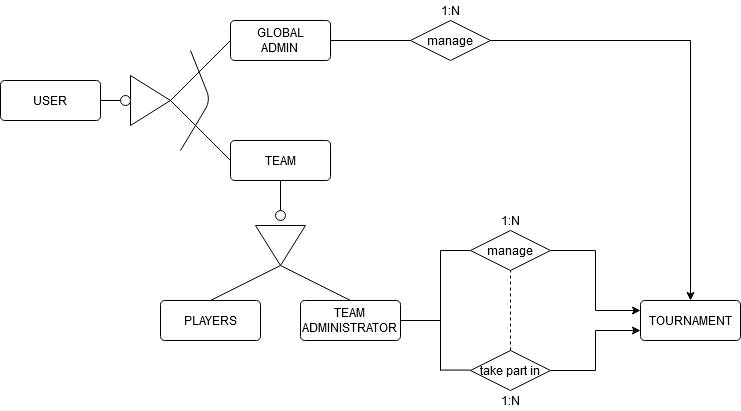

The diagram above was exported from draw.io. Its source (the exported page's mxGraphModel, read from the mxfile embedded in the PNG):
<mxGraphModel dx="1408" dy="755" grid="1" gridSize="10" guides="1" tooltips="1" connect="1" arrows="1" fold="1" page="1" pageScale="1" pageWidth="827" pageHeight="1169" math="0" shadow="0">
  <root>
    <mxCell id="WIyWlLk6GJQsqaUBKTNV-0" />
    <mxCell id="WIyWlLk6GJQsqaUBKTNV-1" parent="WIyWlLk6GJQsqaUBKTNV-0" />
    <mxCell id="pdMrOdwk5V7GJYS47dRC-0" value="USER" style="rounded=1;arcSize=10;whiteSpace=wrap;html=1;align=center;" parent="WIyWlLk6GJQsqaUBKTNV-1" vertex="1">
      <mxGeometry x="130" y="180" width="100" height="40" as="geometry" />
    </mxCell>
    <mxCell id="pdMrOdwk5V7GJYS47dRC-1" value="&lt;div&gt;GLOBAL&lt;/div&gt;&lt;div&gt;ADMIN&lt;br&gt;&lt;/div&gt;" style="rounded=1;arcSize=10;whiteSpace=wrap;html=1;align=center;" parent="WIyWlLk6GJQsqaUBKTNV-1" vertex="1">
      <mxGeometry x="360" y="120" width="100" height="40" as="geometry" />
    </mxCell>
    <mxCell id="pdMrOdwk5V7GJYS47dRC-2" value="TEAM" style="rounded=1;arcSize=10;whiteSpace=wrap;html=1;align=center;" parent="WIyWlLk6GJQsqaUBKTNV-1" vertex="1">
      <mxGeometry x="360" y="240" width="100" height="40" as="geometry" />
    </mxCell>
    <mxCell id="pdMrOdwk5V7GJYS47dRC-3" value="" style="triangle;whiteSpace=wrap;html=1;" parent="WIyWlLk6GJQsqaUBKTNV-1" vertex="1">
      <mxGeometry x="260" y="175" width="40" height="50" as="geometry" />
    </mxCell>
    <mxCell id="pdMrOdwk5V7GJYS47dRC-4" value="" style="endArrow=none;html=1;entryX=1;entryY=0.5;entryDx=0;entryDy=0;exitX=0;exitY=0.5;exitDx=0;exitDy=0;" parent="WIyWlLk6GJQsqaUBKTNV-1" source="pdMrOdwk5V7GJYS47dRC-1" target="pdMrOdwk5V7GJYS47dRC-3" edge="1">
      <mxGeometry width="50" height="50" relative="1" as="geometry">
        <mxPoint x="130" y="360" as="sourcePoint" />
        <mxPoint x="180" y="310" as="targetPoint" />
      </mxGeometry>
    </mxCell>
    <mxCell id="pdMrOdwk5V7GJYS47dRC-5" value="" style="endArrow=none;html=1;entryX=1;entryY=0.5;entryDx=0;entryDy=0;exitX=0;exitY=0.5;exitDx=0;exitDy=0;" parent="WIyWlLk6GJQsqaUBKTNV-1" source="pdMrOdwk5V7GJYS47dRC-2" target="pdMrOdwk5V7GJYS47dRC-3" edge="1">
      <mxGeometry width="50" height="50" relative="1" as="geometry">
        <mxPoint x="370" y="150" as="sourcePoint" />
        <mxPoint x="310" y="210" as="targetPoint" />
      </mxGeometry>
    </mxCell>
    <mxCell id="pdMrOdwk5V7GJYS47dRC-7" value="" style="endArrow=none;html=1;exitX=1;exitY=0.5;exitDx=0;exitDy=0;entryX=0;entryY=0.5;entryDx=0;entryDy=0;" parent="WIyWlLk6GJQsqaUBKTNV-1" source="pdMrOdwk5V7GJYS47dRC-0" target="pdMrOdwk5V7GJYS47dRC-8" edge="1">
      <mxGeometry width="50" height="50" relative="1" as="geometry">
        <mxPoint x="180" y="340" as="sourcePoint" />
        <mxPoint x="190" y="300" as="targetPoint" />
      </mxGeometry>
    </mxCell>
    <mxCell id="pdMrOdwk5V7GJYS47dRC-8" value="" style="ellipse;whiteSpace=wrap;html=1;aspect=fixed;" parent="WIyWlLk6GJQsqaUBKTNV-1" vertex="1">
      <mxGeometry x="250" y="195" width="10" height="10" as="geometry" />
    </mxCell>
    <mxCell id="pdMrOdwk5V7GJYS47dRC-10" value="" style="endArrow=none;html=1;" parent="WIyWlLk6GJQsqaUBKTNV-1" edge="1">
      <mxGeometry width="50" height="50" relative="1" as="geometry">
        <mxPoint x="310" y="250" as="sourcePoint" />
        <mxPoint x="320" y="150" as="targetPoint" />
        <Array as="points">
          <mxPoint x="340" y="200" />
        </Array>
      </mxGeometry>
    </mxCell>
    <mxCell id="pdMrOdwk5V7GJYS47dRC-11" value="TOURNAMENT" style="rounded=1;arcSize=10;whiteSpace=wrap;html=1;align=center;" parent="WIyWlLk6GJQsqaUBKTNV-1" vertex="1">
      <mxGeometry x="770" y="400" width="100" height="40" as="geometry" />
    </mxCell>
    <mxCell id="pdMrOdwk5V7GJYS47dRC-14" style="edgeStyle=orthogonalEdgeStyle;rounded=0;orthogonalLoop=1;jettySize=auto;html=1;exitX=1;exitY=0.5;exitDx=0;exitDy=0;entryX=0.5;entryY=0;entryDx=0;entryDy=0;" parent="WIyWlLk6GJQsqaUBKTNV-1" source="pdMrOdwk5V7GJYS47dRC-12" target="pdMrOdwk5V7GJYS47dRC-11" edge="1">
      <mxGeometry relative="1" as="geometry" />
    </mxCell>
    <mxCell id="pdMrOdwk5V7GJYS47dRC-12" value="manage" style="rhombus;whiteSpace=wrap;html=1;" parent="WIyWlLk6GJQsqaUBKTNV-1" vertex="1">
      <mxGeometry x="540" y="120" width="80" height="40" as="geometry" />
    </mxCell>
    <mxCell id="pdMrOdwk5V7GJYS47dRC-15" value="" style="endArrow=none;html=1;exitX=1;exitY=0.5;exitDx=0;exitDy=0;entryX=0;entryY=0.5;entryDx=0;entryDy=0;" parent="WIyWlLk6GJQsqaUBKTNV-1" source="pdMrOdwk5V7GJYS47dRC-1" target="pdMrOdwk5V7GJYS47dRC-12" edge="1">
      <mxGeometry width="50" height="50" relative="1" as="geometry">
        <mxPoint x="490" y="210" as="sourcePoint" />
        <mxPoint x="540" y="160" as="targetPoint" />
      </mxGeometry>
    </mxCell>
    <mxCell id="pdMrOdwk5V7GJYS47dRC-16" value="1:N" style="text;html=1;strokeColor=none;fillColor=none;align=center;verticalAlign=middle;whiteSpace=wrap;rounded=0;" parent="WIyWlLk6GJQsqaUBKTNV-1" vertex="1">
      <mxGeometry x="560" y="100" width="40" height="20" as="geometry" />
    </mxCell>
    <mxCell id="pdMrOdwk5V7GJYS47dRC-30" value="" style="triangle;whiteSpace=wrap;html=1;rotation=90;" parent="WIyWlLk6GJQsqaUBKTNV-1" vertex="1">
      <mxGeometry x="390" y="320" width="40" height="50" as="geometry" />
    </mxCell>
    <mxCell id="pdMrOdwk5V7GJYS47dRC-31" value="" style="endArrow=none;html=1;entryX=0.5;entryY=1;entryDx=0;entryDy=0;exitX=0.5;exitY=0;exitDx=0;exitDy=0;" parent="WIyWlLk6GJQsqaUBKTNV-1" source="pdMrOdwk5V7GJYS47dRC-36" target="pdMrOdwk5V7GJYS47dRC-2" edge="1">
      <mxGeometry width="50" height="50" relative="1" as="geometry">
        <mxPoint x="400" y="300" as="sourcePoint" />
        <mxPoint x="440" y="280" as="targetPoint" />
      </mxGeometry>
    </mxCell>
    <mxCell id="pdMrOdwk5V7GJYS47dRC-32" value="PLAYERS" style="rounded=1;arcSize=10;whiteSpace=wrap;html=1;align=center;" parent="WIyWlLk6GJQsqaUBKTNV-1" vertex="1">
      <mxGeometry x="290" y="400" width="100" height="40" as="geometry" />
    </mxCell>
    <mxCell id="pdMrOdwk5V7GJYS47dRC-33" value="&lt;div&gt;TEAM&lt;/div&gt;&lt;div&gt;ADMINISTRATOR&lt;br&gt;&lt;/div&gt;" style="rounded=1;arcSize=10;whiteSpace=wrap;html=1;align=center;" parent="WIyWlLk6GJQsqaUBKTNV-1" vertex="1">
      <mxGeometry x="430" y="400" width="100" height="40" as="geometry" />
    </mxCell>
    <mxCell id="pdMrOdwk5V7GJYS47dRC-34" value="" style="endArrow=none;html=1;entryX=1;entryY=0.5;entryDx=0;entryDy=0;exitX=0.5;exitY=0;exitDx=0;exitDy=0;" parent="WIyWlLk6GJQsqaUBKTNV-1" source="pdMrOdwk5V7GJYS47dRC-32" target="pdMrOdwk5V7GJYS47dRC-30" edge="1">
      <mxGeometry width="50" height="50" relative="1" as="geometry">
        <mxPoint x="340" y="550" as="sourcePoint" />
        <mxPoint x="390" y="500" as="targetPoint" />
      </mxGeometry>
    </mxCell>
    <mxCell id="pdMrOdwk5V7GJYS47dRC-35" value="" style="endArrow=none;html=1;entryX=1;entryY=0.5;entryDx=0;entryDy=0;exitX=0.5;exitY=0;exitDx=0;exitDy=0;" parent="WIyWlLk6GJQsqaUBKTNV-1" source="pdMrOdwk5V7GJYS47dRC-33" target="pdMrOdwk5V7GJYS47dRC-30" edge="1">
      <mxGeometry width="50" height="50" relative="1" as="geometry">
        <mxPoint x="350" y="410" as="sourcePoint" />
        <mxPoint x="420" y="375" as="targetPoint" />
      </mxGeometry>
    </mxCell>
    <mxCell id="pdMrOdwk5V7GJYS47dRC-36" value="" style="ellipse;whiteSpace=wrap;html=1;aspect=fixed;" parent="WIyWlLk6GJQsqaUBKTNV-1" vertex="1">
      <mxGeometry x="405" y="310" width="10" height="10" as="geometry" />
    </mxCell>
    <mxCell id="pdMrOdwk5V7GJYS47dRC-56" style="edgeStyle=orthogonalEdgeStyle;rounded=0;jumpSize=15;orthogonalLoop=1;jettySize=auto;html=1;exitX=1;exitY=0.5;exitDx=0;exitDy=0;entryX=0;entryY=0.75;entryDx=0;entryDy=0;startSize=7;strokeColor=#000000;" parent="WIyWlLk6GJQsqaUBKTNV-1" source="pdMrOdwk5V7GJYS47dRC-40" target="pdMrOdwk5V7GJYS47dRC-11" edge="1">
      <mxGeometry relative="1" as="geometry" />
    </mxCell>
    <mxCell id="pdMrOdwk5V7GJYS47dRC-40" value="take part in" style="rhombus;whiteSpace=wrap;html=1;" parent="WIyWlLk6GJQsqaUBKTNV-1" vertex="1">
      <mxGeometry x="600" y="450" width="80" height="40" as="geometry" />
    </mxCell>
    <mxCell id="pdMrOdwk5V7GJYS47dRC-55" style="edgeStyle=orthogonalEdgeStyle;rounded=0;jumpSize=15;orthogonalLoop=1;jettySize=auto;html=1;exitX=1;exitY=0.5;exitDx=0;exitDy=0;entryX=0;entryY=0.25;entryDx=0;entryDy=0;startSize=7;strokeColor=#000000;" parent="WIyWlLk6GJQsqaUBKTNV-1" source="pdMrOdwk5V7GJYS47dRC-41" target="pdMrOdwk5V7GJYS47dRC-11" edge="1">
      <mxGeometry relative="1" as="geometry" />
    </mxCell>
    <mxCell id="pdMrOdwk5V7GJYS47dRC-41" value="manage" style="rhombus;whiteSpace=wrap;html=1;" parent="WIyWlLk6GJQsqaUBKTNV-1" vertex="1">
      <mxGeometry x="600" y="330" width="80" height="40" as="geometry" />
    </mxCell>
    <mxCell id="pdMrOdwk5V7GJYS47dRC-45" value="" style="endArrow=none;html=1;rounded=0;exitX=1;exitY=0.5;exitDx=0;exitDy=0;entryX=0;entryY=0.5;entryDx=0;entryDy=0;startSize=7;jumpSize=15;strokeColor=#000000;" parent="WIyWlLk6GJQsqaUBKTNV-1" source="pdMrOdwk5V7GJYS47dRC-33" target="pdMrOdwk5V7GJYS47dRC-41" edge="1">
      <mxGeometry relative="1" as="geometry">
        <mxPoint x="510" y="460" as="sourcePoint" />
        <mxPoint x="670" y="460" as="targetPoint" />
        <Array as="points">
          <mxPoint x="570" y="420" />
          <mxPoint x="570" y="470" />
          <mxPoint x="570" y="350" />
        </Array>
      </mxGeometry>
    </mxCell>
    <mxCell id="pdMrOdwk5V7GJYS47dRC-46" value="" style="endArrow=none;html=1;rounded=0;" parent="WIyWlLk6GJQsqaUBKTNV-1" edge="1">
      <mxGeometry relative="1" as="geometry">
        <mxPoint x="570" y="469.58" as="sourcePoint" />
        <mxPoint x="600" y="469.58" as="targetPoint" />
      </mxGeometry>
    </mxCell>
    <mxCell id="pdMrOdwk5V7GJYS47dRC-47" value="" style="endArrow=none;dashed=1;html=1;strokeColor=#000000;entryX=0.5;entryY=1;entryDx=0;entryDy=0;exitX=0.5;exitY=0;exitDx=0;exitDy=0;" parent="WIyWlLk6GJQsqaUBKTNV-1" source="pdMrOdwk5V7GJYS47dRC-40" target="pdMrOdwk5V7GJYS47dRC-41" edge="1">
      <mxGeometry width="50" height="50" relative="1" as="geometry">
        <mxPoint x="630" y="590" as="sourcePoint" />
        <mxPoint x="680" y="540" as="targetPoint" />
      </mxGeometry>
    </mxCell>
    <mxCell id="pdMrOdwk5V7GJYS47dRC-57" value="1:N" style="text;html=1;strokeColor=none;fillColor=none;align=center;verticalAlign=middle;whiteSpace=wrap;rounded=0;" parent="WIyWlLk6GJQsqaUBKTNV-1" vertex="1">
      <mxGeometry x="620" y="310" width="40" height="20" as="geometry" />
    </mxCell>
    <mxCell id="pdMrOdwk5V7GJYS47dRC-58" value="1:N" style="text;html=1;strokeColor=none;fillColor=none;align=center;verticalAlign=middle;whiteSpace=wrap;rounded=0;" parent="WIyWlLk6GJQsqaUBKTNV-1" vertex="1">
      <mxGeometry x="620" y="490" width="40" height="20" as="geometry" />
    </mxCell>
  </root>
</mxGraphModel>